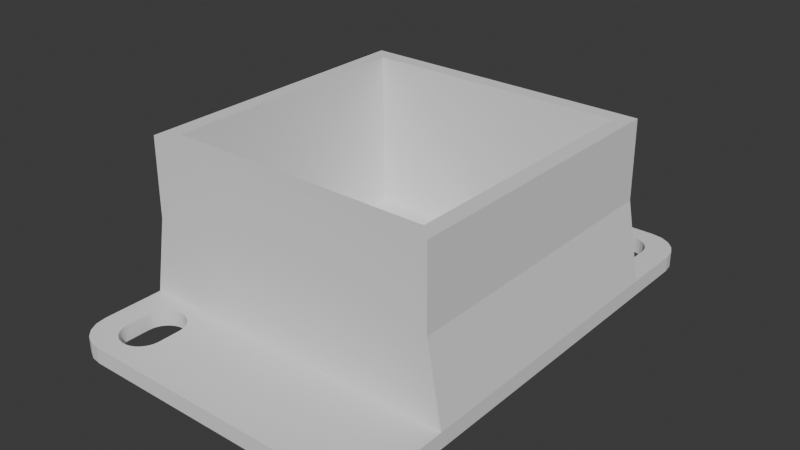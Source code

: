 # Source: soporte-tv-xuxa1.blend  (saved by Blender 4.2.66; exported with 4.5.12 LTS)
import bpy
from mathutils import Matrix  # noqa: F401  (used for matrix-valued properties, if any)

bpy.ops.wm.read_factory_settings(use_empty=True)
scene = bpy.context.scene
scene.name = 'Scene'

# ---- collections
col_collection = bpy.data.collections.new('Collection'); scene.collection.children.link(col_collection)

# ---- world
world_world = bpy.data.worlds.new('World'); scene.world = world_world
world_world.use_nodes = True; world_world.node_tree.nodes.clear()
_N = world_world.node_tree.nodes; _L = world_world.node_tree.links
n0 = _N.new('ShaderNodeOutputWorld'); n0.name = 'World Output'; n0.location = (300, 300)
n1 = _N.new('ShaderNodeBackground'); n1.name = 'Background'; n1.location = (10, 300)
n1.inputs[0].default_value = (0.05088, 0.05088, 0.05088, 1.0)
_L.new(n1.outputs[0], n0.inputs[0])
n0.is_active_output = True
world_world.color = (0.05088, 0.05088, 0.05088)
world_world.use_sun_shadow = False
world_world.sun_shadow_jitter_overblur = 0.0

# ---- meshes
me_plane = bpy.data.meshes.new('Plane')
me_plane.from_pydata([(-3.1, 2.8, 0.0), (0.0, 4.6, 0.0), (-2.662, 4.569, 0.0), (-1.848, 3.93, 0.0), (-1.958, 4.135, 0.0), (-2.018, 4.185, 0.0), (-2.088, 4.222, 0.0), (-1.841, 3.852, 0.0), (-2.241, 3.051, 0.0), (-2.088, 3.081, 0.0), (-1.958, 3.168, 0.0), (-1.848, 3.373, 0.0), (-1.871, 3.298, 0.0), (-2.463, 4.185, 0.0), (-2.523, 4.135, 0.0), (-2.362, 4.231, 0.0), (-2.393, 4.222, 0.0), (-2.61, 4.005, 0.0), (-2.573, 4.074, 0.0), (-2.633, 3.93, 0.0), (-2.64, 3.852, 0.0), (-3.1, 3.966, 0.0), (-2.466, 4.6, 0.0), (-3.069, 4.162, 0.0), (-2.979, 4.339, 0.0), (-2.839, 4.479, 0.0), (-1.841, 3.451, 0.0), (-1.871, 4.005, 0.0), (-2.241, 4.252, 0.0), (-2.163, 4.244, 0.0), (-1.908, 4.074, 0.0), (-2.163, 3.058, 0.0), (-2.319, 3.058, 0.0), (-2.393, 3.081, 0.0), (-2.463, 3.118, 0.0), (-2.018, 3.118, 0.0), (-2.523, 3.168, 0.0), (-1.908, 3.228, 0.0), (-2.633, 3.373, 0.0), (-2.61, 3.298, 0.0), (-2.319, 4.244, 0.0), (-2.573, 3.228, 0.0), (-2.64, 3.451, 0.0), (-2.5, 2.8, 0.0), (-3.1, 2.5, 0.0), (0.0, 2.8, 0.0), (-2.5, 2.5, 0.0), (0.0, 2.5, 0.0), (-3.1, 0.0, 0.0), (-2.5, 0.0, 0.0), (0.0, 0.0, 0.0), (-2.5, 2.5, 3.0), (-2.8, 2.5, 3.0), (0.0, 2.8, 3.0), (-2.5, 2.8, 3.0), (-2.8, 2.8, 3.0), (0.0, 2.5, 3.0), (-2.5, 0.0, 3.0), (-2.8, 0.0, 3.0), (0.0, 4.6, -0.3), (-3.1, 2.8, -0.3), (-2.662, 4.569, -0.3), (-1.848, 3.93, -0.3), (-1.958, 4.135, -0.3), (-2.018, 4.185, -0.3), (-2.088, 4.222, -0.3), (-1.841, 3.852, -0.3), (-2.241, 3.051, -0.3), (-2.088, 3.081, -0.3), (-1.958, 3.168, -0.3), (-1.848, 3.373, -0.3), (-1.871, 3.298, -0.3), (-2.463, 4.185, -0.3), (-2.523, 4.135, -0.3), (-2.362, 4.231, -0.3), (-2.393, 4.222, -0.3), (-2.61, 4.005, -0.3), (-2.573, 4.074, -0.3), (-2.633, 3.93, -0.3), (-2.64, 3.852, -0.3), (-3.1, 3.966, -0.3), (-2.466, 4.6, -0.3), (-3.069, 4.162, -0.3), (-2.979, 4.339, -0.3), (-2.839, 4.479, -0.3), (-1.841, 3.451, -0.3), (-1.871, 4.005, -0.3), (-2.241, 4.252, -0.3), (-2.163, 4.244, -0.3), (-1.908, 4.074, -0.3), (-2.163, 3.058, -0.3), (-2.319, 3.058, -0.3), (-2.393, 3.081, -0.3), (-2.463, 3.118, -0.3), (-2.018, 3.118, -0.3), (-2.523, 3.168, -0.3), (-1.908, 3.228, -0.3), (-2.633, 3.373, -0.3), (-2.61, 3.298, -0.3), (-2.319, 4.244, -0.3), (-2.573, 3.228, -0.3), (-2.64, 3.451, -0.3), (-3.1, 2.5, -0.3), (-3.1, 0.0, -0.3), (-2.5, 2.5, -0.3), (-2.5, 0.0, -0.3), (-2.8, 0.0, -0.3), (-2.8, 2.5, -0.3), (0.0, 2.5, -0.3), (0.0, 0.0, -0.3), (-2.8, 2.8, -0.3), (0.0, 2.8, -0.3), (-2.5, 2.8, -0.3), (3.1, 2.8, 0.0), (2.662, 4.569, 0.0), (1.848, 3.93, 0.0), (1.958, 4.135, 0.0), (2.018, 4.185, 0.0), (2.088, 4.222, 0.0), (1.841, 3.852, 0.0), (2.241, 3.051, 0.0), (2.088, 3.081, 0.0), (1.958, 3.168, 0.0), (1.848, 3.373, 0.0), (1.871, 3.298, 0.0), (2.463, 4.185, 0.0), (2.523, 4.135, 0.0), (2.362, 4.231, 0.0), (2.393, 4.222, 0.0), (2.61, 4.005, 0.0), (2.573, 4.074, 0.0), (2.633, 3.93, 0.0), (2.64, 3.852, 0.0), (3.1, 3.966, 0.0), (2.466, 4.6, 0.0), (3.069, 4.162, 0.0), (2.979, 4.339, 0.0), (2.839, 4.479, 0.0), (1.841, 3.451, 0.0), (1.871, 4.005, 0.0), (2.241, 4.252, 0.0), (2.163, 4.244, 0.0), (1.908, 4.074, 0.0), (2.163, 3.058, 0.0), (2.319, 3.058, 0.0), (2.393, 3.081, 0.0), (2.463, 3.118, 0.0), (2.018, 3.118, 0.0), (2.523, 3.168, 0.0), (1.908, 3.228, 0.0), (2.633, 3.373, 0.0), (2.61, 3.298, 0.0), (2.319, 4.244, 0.0), (2.573, 3.228, 0.0), (2.64, 3.451, 0.0), (2.5, 2.8, 0.0), (3.1, 2.5, 0.0), (2.5, 2.5, 0.0), (3.1, 0.0, 0.0), (2.5, 0.0, 0.0), (2.5, 2.5, 3.0), (2.8, 2.5, 3.0), (2.5, 2.8, 3.0), (2.8, 2.8, 3.0), (2.5, 0.0, 3.0), (2.8, 0.0, 3.0), (3.1, 2.8, -0.3), (2.662, 4.569, -0.3), (1.848, 3.93, -0.3), (1.958, 4.135, -0.3), (2.018, 4.185, -0.3), (2.088, 4.222, -0.3), (1.841, 3.852, -0.3), (2.241, 3.051, -0.3), (2.088, 3.081, -0.3), (1.958, 3.168, -0.3), (1.848, 3.373, -0.3), (1.871, 3.298, -0.3), (2.463, 4.185, -0.3), (2.523, 4.135, -0.3), (2.362, 4.231, -0.3), (2.393, 4.222, -0.3), (2.61, 4.005, -0.3), (2.573, 4.074, -0.3), (2.633, 3.93, -0.3), (2.64, 3.852, -0.3), (3.1, 3.966, -0.3), (2.466, 4.6, -0.3), (3.069, 4.162, -0.3), (2.979, 4.339, -0.3), (2.839, 4.479, -0.3), (1.841, 3.451, -0.3), (1.871, 4.005, -0.3), (2.241, 4.252, -0.3), (2.163, 4.244, -0.3), (1.908, 4.074, -0.3), (2.163, 3.058, -0.3), (2.319, 3.058, -0.3), (2.393, 3.081, -0.3), (2.463, 3.118, -0.3), (2.018, 3.118, -0.3), (2.523, 3.168, -0.3), (1.908, 3.228, -0.3), (2.633, 3.373, -0.3), (2.61, 3.298, -0.3), (2.319, 4.244, -0.3), (2.573, 3.228, -0.3), (2.64, 3.451, -0.3), (3.1, 2.5, -0.3), (3.1, 0.0, -0.3), (2.5, 2.5, -0.3), (2.5, 0.0, -0.3), (2.8, 0.0, -0.3), (2.8, 2.5, -0.3), (2.8, 2.8, -0.3), (2.5, 2.8, -0.3), (-3.1, -2.8, 0.0), (0.0, -4.6, 0.0), (-2.662, -4.569, 0.0), (-1.848, -3.93, 0.0), (-1.958, -4.135, 0.0), (-2.018, -4.185, 0.0), (-2.088, -4.222, 0.0), (-1.841, -3.852, 0.0), (-2.241, -3.051, 0.0), (-2.088, -3.081, 0.0), (-1.958, -3.168, 0.0), (-1.848, -3.373, 0.0), (-1.871, -3.298, 0.0), (-2.463, -4.185, 0.0), (-2.523, -4.135, 0.0), (-2.362, -4.231, 0.0), (-2.393, -4.222, 0.0), (-2.61, -4.005, 0.0), (-2.573, -4.074, 0.0), (-2.633, -3.93, 0.0), (-2.64, -3.852, 0.0), (-3.1, -3.966, 0.0), (-2.466, -4.6, 0.0), (-3.069, -4.162, 0.0), (-2.979, -4.339, 0.0), (-2.839, -4.479, 0.0), (-1.841, -3.451, 0.0), (-1.871, -4.005, 0.0), (-2.241, -4.252, 0.0), (-2.163, -4.244, 0.0), (-1.908, -4.074, 0.0), (-2.163, -3.058, 0.0), (-2.319, -3.058, 0.0), (-2.393, -3.081, 0.0), (-2.463, -3.118, 0.0), (-2.018, -3.118, 0.0), (-2.523, -3.168, 0.0), (-1.908, -3.228, 0.0), (-2.633, -3.373, 0.0), (-2.61, -3.298, 0.0), (-2.319, -4.244, 0.0), (-2.573, -3.228, 0.0), (-2.64, -3.451, 0.0), (-2.5, -2.8, 0.0), (-3.1, -2.5, 0.0), (0.0, -2.8, 0.0), (-2.5, -2.5, 0.0), (0.0, -2.5, 0.0), (-2.5, -2.5, 3.0), (-2.8, -2.5, 3.0), (0.0, -2.8, 3.0), (-2.5, -2.8, 3.0), (-2.8, -2.8, 3.0), (0.0, -2.5, 3.0), (0.0, -4.6, -0.3), (-3.1, -2.8, -0.3), (-2.662, -4.569, -0.3), (-1.848, -3.93, -0.3), (-1.958, -4.135, -0.3), (-2.018, -4.185, -0.3), (-2.088, -4.222, -0.3), (-1.841, -3.852, -0.3), (-2.241, -3.051, -0.3), (-2.088, -3.081, -0.3), (-1.958, -3.168, -0.3), (-1.848, -3.373, -0.3), (-1.871, -3.298, -0.3), (-2.463, -4.185, -0.3), (-2.523, -4.135, -0.3), (-2.362, -4.231, -0.3), (-2.393, -4.222, -0.3), (-2.61, -4.005, -0.3), (-2.573, -4.074, -0.3), (-2.633, -3.93, -0.3), (-2.64, -3.852, -0.3), (-3.1, -3.966, -0.3), (-2.466, -4.6, -0.3), (-3.069, -4.162, -0.3), (-2.979, -4.339, -0.3), (-2.839, -4.479, -0.3), (-1.841, -3.451, -0.3), (-1.871, -4.005, -0.3), (-2.241, -4.252, -0.3), (-2.163, -4.244, -0.3), (-1.908, -4.074, -0.3), (-2.163, -3.058, -0.3), (-2.319, -3.058, -0.3), (-2.393, -3.081, -0.3), (-2.463, -3.118, -0.3), (-2.018, -3.118, -0.3), (-2.523, -3.168, -0.3), (-1.908, -3.228, -0.3), (-2.633, -3.373, -0.3), (-2.61, -3.298, -0.3), (-2.319, -4.244, -0.3), (-2.573, -3.228, -0.3), (-2.64, -3.451, -0.3), (-3.1, -2.5, -0.3), (-2.5, -2.5, -0.3), (-2.8, -2.5, -0.3), (0.0, -2.5, -0.3), (-2.8, -2.8, -0.3), (0.0, -2.8, -0.3), (-2.5, -2.8, -0.3), (3.1, -2.8, 0.0), (2.662, -4.569, 0.0), (1.848, -3.93, 0.0), (1.958, -4.135, 0.0), (2.018, -4.185, 0.0), (2.088, -4.222, 0.0), (1.841, -3.852, 0.0), (2.241, -3.051, 0.0), (2.088, -3.081, 0.0), (1.958, -3.168, 0.0), (1.848, -3.373, 0.0), (1.871, -3.298, 0.0), (2.463, -4.185, 0.0), (2.523, -4.135, 0.0), (2.362, -4.231, 0.0), (2.393, -4.222, 0.0), (2.61, -4.005, 0.0), (2.573, -4.074, 0.0), (2.633, -3.93, 0.0), (2.64, -3.852, 0.0), (3.1, -3.966, 0.0), (2.466, -4.6, 0.0), (3.069, -4.162, 0.0), (2.979, -4.339, 0.0), (2.839, -4.479, 0.0), (1.841, -3.451, 0.0), (1.871, -4.005, 0.0), (2.241, -4.252, 0.0), (2.163, -4.244, 0.0), (1.908, -4.074, 0.0), (2.163, -3.058, 0.0), (2.319, -3.058, 0.0), (2.393, -3.081, 0.0), (2.463, -3.118, 0.0), (2.018, -3.118, 0.0), (2.523, -3.168, 0.0), (1.908, -3.228, 0.0), (2.633, -3.373, 0.0), (2.61, -3.298, 0.0), (2.319, -4.244, 0.0), (2.573, -3.228, 0.0), (2.64, -3.451, 0.0), (2.5, -2.8, 0.0), (3.1, -2.5, 0.0), (2.5, -2.5, 0.0), (2.5, -2.5, 3.0), (2.8, -2.5, 3.0), (2.5, -2.8, 3.0), (2.8, -2.8, 3.0), (3.1, -2.8, -0.3), (2.662, -4.569, -0.3), (1.848, -3.93, -0.3), (1.958, -4.135, -0.3), (2.018, -4.185, -0.3), (2.088, -4.222, -0.3), (1.841, -3.852, -0.3), (2.241, -3.051, -0.3), (2.088, -3.081, -0.3), (1.958, -3.168, -0.3), (1.848, -3.373, -0.3), (1.871, -3.298, -0.3), (2.463, -4.185, -0.3), (2.523, -4.135, -0.3), (2.362, -4.231, -0.3), (2.393, -4.222, -0.3), (2.61, -4.005, -0.3), (2.573, -4.074, -0.3), (2.633, -3.93, -0.3), (2.64, -3.852, -0.3), (3.1, -3.966, -0.3), (2.466, -4.6, -0.3), (3.069, -4.162, -0.3), (2.979, -4.339, -0.3), (2.839, -4.479, -0.3), (1.841, -3.451, -0.3), (1.871, -4.005, -0.3), (2.241, -4.252, -0.3), (2.163, -4.244, -0.3), (1.908, -4.074, -0.3), (2.163, -3.058, -0.3), (2.319, -3.058, -0.3), (2.393, -3.081, -0.3), (2.463, -3.118, -0.3), (2.018, -3.118, -0.3), (2.523, -3.168, -0.3), (1.908, -3.228, -0.3), (2.633, -3.373, -0.3), (2.61, -3.298, -0.3), (2.319, -4.244, -0.3), (2.573, -3.228, -0.3), (2.64, -3.451, -0.3), (3.1, -2.5, -0.3), (2.5, -2.5, -0.3), (2.8, -2.5, -0.3), (2.8, -2.8, -0.3), (2.5, -2.8, -0.3), (2.241, -3.051, -0.3), (2.319, -3.058, -0.3), (2.393, -3.081, -0.3), (1.848, -3.93, -0.6), (1.958, -4.135, -0.6), (2.018, -4.185, -0.6), (2.088, -4.222, -0.6), (1.841, -3.852, -0.6), (2.241, -3.051, -0.6), (2.088, -3.081, -0.6), (1.958, -3.168, -0.6), (1.848, -3.373, -0.6), (1.871, -3.298, -0.6), (2.463, -4.185, -0.6), (2.523, -4.135, -0.6), (2.362, -4.231, -0.6), (2.393, -4.222, -0.6), (2.61, -4.005, -0.6), (2.573, -4.074, -0.6), (2.633, -3.93, -0.6), (2.64, -3.852, -0.6), (1.841, -3.451, -0.6), (1.871, -4.005, -0.6), (2.241, -4.252, -0.6), (2.163, -4.244, -0.6), (1.908, -4.074, -0.6), (2.163, -3.058, -0.6), (2.319, -3.058, -0.6), (2.393, -3.081, -0.6), (2.463, -3.118, -0.6), (2.018, -3.118, -0.6), (2.523, -3.168, -0.6), (1.908, -3.228, -0.6), (2.633, -3.373, -0.6), (2.61, -3.298, -0.6), (2.319, -4.244, -0.6), (2.573, -3.228, -0.6), (2.64, -3.451, -0.6), (-1.848, 3.93, -0.6), (-1.958, 4.135, -0.6), (-2.018, 4.185, -0.6), (-2.088, 4.222, -0.6), (-1.841, 3.852, -0.6), (-2.241, 3.051, -0.6), (-2.088, 3.081, -0.6), (-1.958, 3.168, -0.6), (-1.848, 3.373, -0.6), (-1.871, 3.298, -0.6), (-2.463, 4.185, -0.6), (-2.523, 4.135, -0.6), (-2.362, 4.231, -0.6), (-2.393, 4.222, -0.6), (-2.61, 4.005, -0.6), (-2.573, 4.074, -0.6), (-2.633, 3.93, -0.6), (-2.64, 3.852, -0.6), (-1.841, 3.451, -0.6), (-1.871, 4.005, -0.6), (-2.241, 4.252, -0.6), (-2.163, 4.244, -0.6), (-1.908, 4.074, -0.6), (-2.163, 3.058, -0.6), (-2.319, 3.058, -0.6), (-2.393, 3.081, -0.6), (-2.463, 3.118, -0.6), (-2.018, 3.118, -0.6), (-2.523, 3.168, -0.6), (-1.908, 3.228, -0.6), (-2.633, 3.373, -0.6), (-2.61, 3.298, -0.6), (-2.319, 4.244, -0.6), (-2.573, 3.228, -0.6), (-2.64, 3.451, -0.6), (-2.816, 2.8, 1.5), (-2.386, 2.8, 1.5), (3.394e-09, 2.8, 1.5), (-2.816, 2.5, 1.5), (-2.816, 0.0, 1.5), (2.816, 2.8, 1.5), (2.386, 2.8, 1.5), (2.816, 2.5, 1.5), (2.816, 0.0, 1.5), (-2.816, -2.8, 1.5), (-2.386, -2.8, 1.5), (3.394e-09, -2.8, 1.5), (-2.816, -2.5, 1.5), (2.816, -2.8, 1.5), (2.386, -2.8, 1.5), (2.816, -2.5, 1.5)], [(50, 109)], [(29, 28, 87, 88), (47, 46, 51, 56), (46, 47, 50, 49), (21, 23, 17, 19, 20, 42, 38, 39, 41, 36, 0), (43, 0, 36, 34), (26, 45, 43, 34, 33, 32, 8, 31, 9, 35, 10, 37, 12, 11), (26, 7, 1, 45), (28, 40, 99, 87), (489, 490, 54, 55), (55, 54, 51, 52), (54, 53, 56, 51), (52, 51, 57, 58), (105, 104, 107, 106), (85, 111, 59, 66), (76, 82, 80, 60, 110, 95, 100, 98, 97, 101, 79, 78), (490, 491, 53, 54), (46, 49, 57, 51), (60, 102, 107, 110), (492, 489, 55, 52), (102, 103, 106, 107), (493, 492, 52, 58), (75, 72, 73, 77, 76, 82, 83, 84, 61, 81, 74), (64, 65, 88, 87, 99, 74, 81, 59, 66, 62, 86, 89, 63), (5, 4, 30, 27, 3, 7, 1, 22, 15, 40, 28, 29, 6), (14, 13, 16, 15, 22, 2, 25, 24, 23, 17, 18), (27, 30, 89, 86), (32, 33, 92, 91), (33, 34, 93, 92), (34, 36, 95, 93), (36, 41, 100, 95), (41, 39, 98, 100), (39, 38, 97, 98), (38, 42, 101, 97), (2, 22, 81, 61), (25, 2, 61, 84), (17, 23, 82, 76), (22, 1, 59, 81), (40, 15, 74, 99), (6, 29, 88, 65), (30, 4, 63, 89), (3, 27, 86, 62), (7, 26, 85, 66), (26, 11, 70, 85), (12, 37, 96, 71), (37, 10, 69, 96), (10, 35, 94, 69), (35, 9, 68, 94), (9, 31, 90, 68), (31, 8, 67, 90), (8, 32, 91, 67), (42, 20, 79, 101), (21, 0, 60, 80), (16, 13, 72, 75), (0, 44, 102, 60), (15, 16, 75, 74), (18, 17, 76, 77), (14, 18, 77, 73), (13, 14, 73, 72), (19, 17, 76, 78), (5, 6, 65, 64), (4, 5, 64, 63), (44, 48, 103, 102), (7, 3, 62, 66), (11, 12, 71, 70), (20, 19, 78, 79), (24, 25, 84, 83), (1, 7, 66, 59), (23, 24, 83, 82), (23, 21, 80, 82), (112, 110, 107, 104), (93, 95, 110, 112), (70, 71, 96, 69, 94, 68, 90, 67, 91, 92, 93, 112, 111, 85), (112, 104, 108, 111), (104, 105, 109, 108), (141, 194, 193, 140), (47, 56, 160, 157), (157, 159, 50, 47), (133, 113, 148, 153, 151, 150, 154, 132, 131, 129, 135), (155, 146, 148, 113), (138, 123, 124, 149, 122, 147, 121, 143, 120, 144, 145, 146, 155, 45), (138, 45, 1, 119), (140, 193, 205, 152), (494, 163, 162, 495), (163, 161, 160, 162), (162, 160, 56, 53), (161, 165, 164, 160), (211, 212, 213, 210), (191, 172, 59, 111), (182, 184, 185, 207, 203, 204, 206, 201, 214, 166, 186, 188), (495, 162, 53, 491), (157, 160, 164, 159), (166, 214, 213, 208), (496, 161, 163, 494), (208, 213, 212, 209), (497, 165, 161, 496), (181, 180, 187, 167, 190, 189, 188, 182, 183, 179, 178), (170, 169, 195, 192, 168, 172, 59, 187, 180, 205, 193, 194, 171), (117, 118, 141, 140, 152, 127, 134, 1, 119, 115, 139, 142, 116), (126, 130, 129, 135, 136, 137, 114, 134, 127, 128, 125), (139, 192, 195, 142), (144, 197, 198, 145), (145, 198, 199, 146), (146, 199, 201, 148), (148, 201, 206, 153), (153, 206, 204, 151), (151, 204, 203, 150), (150, 203, 207, 154), (114, 167, 187, 134), (137, 190, 167, 114), (129, 182, 188, 135), (134, 187, 59, 1), (152, 205, 180, 127), (118, 171, 194, 141), (142, 195, 169, 116), (115, 168, 192, 139), (119, 172, 191, 138), (138, 191, 176, 123), (124, 177, 202, 149), (149, 202, 175, 122), (122, 175, 200, 147), (147, 200, 174, 121), (121, 174, 196, 143), (143, 196, 173, 120), (120, 173, 197, 144), (154, 207, 185, 132), (133, 186, 166, 113), (128, 181, 178, 125), (113, 166, 208, 156), (127, 180, 181, 128), (130, 183, 182, 129), (126, 179, 183, 130), (125, 178, 179, 126), (131, 184, 182, 129), (117, 170, 171, 118), (116, 169, 170, 117), (156, 208, 209, 158), (119, 172, 168, 115), (123, 176, 177, 124), (132, 185, 184, 131), (136, 189, 190, 137), (1, 59, 172, 119), (135, 188, 189, 136), (135, 188, 186, 133), (215, 210, 213, 214), (199, 215, 214, 201), (176, 191, 111, 215, 199, 198, 197, 173, 196, 174, 200, 175, 202, 177), (215, 111, 108, 210), (210, 108, 109, 211), (245, 299, 298, 244), (263, 269, 264, 262), (262, 49, 50, 263), (237, 216, 252, 257, 255, 254, 258, 236, 235, 233, 239), (259, 250, 252, 216), (242, 227, 228, 253, 226, 251, 225, 247, 224, 248, 249, 250, 259, 261), (242, 261, 217, 223), (244, 298, 310, 256), (498, 268, 267, 499), (268, 265, 264, 267), (267, 264, 269, 266), (265, 58, 57, 264), (105, 106, 315, 314), (296, 277, 270, 318), (287, 289, 290, 312, 308, 309, 311, 306, 317, 271, 291, 293), (499, 267, 266, 500), (262, 264, 57, 49), (271, 317, 315, 313), (501, 265, 268, 498), (313, 315, 106, 103), (493, 58, 265, 501), (286, 285, 292, 272, 295, 294, 293, 287, 288, 284, 283), (275, 274, 300, 297, 273, 277, 270, 292, 285, 310, 298, 299, 276), (221, 222, 245, 244, 256, 231, 238, 217, 223, 219, 243, 246, 220), (230, 234, 233, 239, 240, 241, 218, 238, 231, 232, 229), (243, 297, 300, 246), (248, 302, 303, 249), (249, 303, 304, 250), (250, 304, 306, 252), (252, 306, 311, 257), (257, 311, 309, 255), (255, 309, 308, 254), (254, 308, 312, 258), (218, 272, 292, 238), (241, 295, 272, 218), (233, 287, 293, 239), (238, 292, 270, 217), (256, 310, 285, 231), (222, 276, 299, 245), (246, 300, 274, 220), (219, 273, 297, 243), (223, 277, 296, 242), (242, 296, 281, 227), (228, 282, 307, 253), (253, 307, 280, 226), (226, 280, 305, 251), (251, 305, 279, 225), (225, 279, 301, 247), (247, 301, 278, 224), (224, 278, 302, 248), (258, 312, 290, 236), (237, 291, 271, 216), (232, 286, 283, 229), (216, 271, 313, 260), (231, 285, 286, 232), (234, 288, 287, 233), (230, 284, 288, 234), (229, 283, 284, 230), (235, 289, 287, 233), (221, 275, 276, 222), (220, 274, 275, 221), (260, 313, 103, 48), (223, 277, 273, 219), (227, 281, 282, 228), (236, 290, 289, 235), (240, 294, 295, 241), (217, 270, 277, 223), (239, 293, 294, 240), (239, 293, 291, 237), (319, 314, 315, 317), (304, 319, 317, 306), (281, 296, 318, 319, 304, 303, 302, 278, 301, 279, 305, 280, 307, 282), (319, 318, 316, 314), (314, 316, 109, 105), (263, 364, 365, 269), (364, 263, 50, 159), (340, 342, 336, 338, 339, 361, 357, 358, 360, 355, 320), (362, 320, 355, 353), (345, 261, 362, 353, 352, 351, 327, 350, 328, 354, 329, 356, 331, 330), (345, 326, 217, 261), (502, 503, 367, 368), (368, 367, 365, 366), (367, 266, 269, 365), (366, 365, 164, 165), (211, 412, 413, 212), (394, 318, 270, 375), (385, 391, 389, 369, 414, 404, 409, 407, 406, 410, 388, 387), (503, 500, 266, 367), (364, 159, 164, 365), (369, 411, 413, 414), (504, 502, 368, 366), (411, 209, 212, 413), (497, 504, 366, 165), (384, 381, 382, 386, 385, 391, 392, 393, 370, 390, 383), (373, 374, 397, 396, 408, 383, 390, 270, 375, 371, 395, 398, 372), (324, 323, 349, 346, 322, 326, 217, 341, 334, 359, 347, 348, 325), (333, 332, 335, 334, 341, 321, 344, 343, 342, 336, 337), (321, 341, 390, 370), (344, 321, 370, 393), (336, 342, 391, 385), (341, 217, 270, 390), (340, 320, 369, 389), (320, 363, 411, 369), (363, 158, 209, 411), (343, 344, 393, 392), (217, 326, 375, 270), (342, 343, 392, 391), (342, 340, 389, 391), (415, 414, 413, 412), (402, 404, 414, 415), (379, 380, 405, 378, 403, 377, 399, 376, 400, 401, 402, 415, 318, 394), (415, 412, 316, 318), (412, 211, 109, 316), (338, 336, 337, 333, 332, 335, 334, 359, 347, 348, 325, 324, 323, 349, 346, 322, 326, 345, 330, 331, 356, 329, 354, 328, 350, 327, 351, 352, 353, 355, 360, 358, 357, 361, 339), (382, 381, 429, 430), (372, 398, 441, 420), (402, 401, 444, 445), (352, 351, 417, 418), (385, 387, 435, 433), (395, 371, 419, 438), (404, 402, 445, 447), (374, 373, 421, 422), (394, 375, 423, 437), (409, 404, 447, 452), (373, 372, 420, 421), (379, 394, 437, 427), (407, 409, 452, 450), (371, 375, 423, 419), (405, 380, 428, 448), (406, 407, 450, 449), (380, 379, 427, 428), (378, 405, 448, 426), (410, 406, 449, 453), (387, 388, 436, 435), (403, 378, 426, 446), (377, 403, 446, 425), (399, 377, 425, 442), (376, 399, 442, 424), (381, 384, 432, 429), (408, 396, 439, 451), (400, 376, 424, 443), (384, 383, 431, 432), (396, 397, 440, 439), (388, 410, 453, 436), (351, 327, 416, 417), (385, 386, 434, 433), (383, 408, 451, 431), (398, 395, 438, 441), (386, 382, 430, 434), (397, 374, 422, 440), (401, 400, 443, 444), (417, 416, 418), (432, 431, 451, 439, 440, 422, 421, 420, 441, 438, 419, 423, 437, 427, 428, 448, 426, 446, 425, 442, 424, 443, 444, 445, 447, 452, 450, 449, 453, 436, 435, 433, 434, 430, 429), (13, 14, 18, 17, 19, 20, 42, 38, 39, 41, 36, 34, 33, 32, 8, 31, 9, 35, 10, 37, 12, 11, 26, 7, 3, 27, 30, 4, 5, 6, 29, 28, 40, 15, 16), (67, 90, 477, 459), (75, 72, 464, 467), (99, 87, 474, 486), (91, 67, 459, 478), (74, 75, 467, 466), (87, 88, 475, 474), (101, 79, 471, 488), (77, 76, 468, 469), (99, 74, 466, 486), (86, 89, 476, 473), (73, 77, 469, 465), (65, 88, 475, 457), (92, 91, 478, 479), (72, 73, 465, 464), (89, 63, 455, 476), (93, 92, 479, 480), (78, 76, 468, 470), (62, 86, 473, 454), (95, 93, 480, 482), (64, 65, 457, 456), (66, 85, 472, 458), (95, 100, 487, 482), (63, 64, 456, 455), (70, 85, 472, 462), (100, 98, 485, 487), (66, 62, 454, 458), (96, 71, 463, 483), (98, 97, 484, 485), (71, 70, 462, 463), (69, 96, 483, 461), (97, 101, 488, 484), (79, 78, 470, 471), (94, 69, 461, 481), (68, 94, 481, 460), (90, 68, 460, 477), (467, 464, 465, 469, 468, 470, 471, 488, 484, 485, 487, 482, 480, 479, 478, 459, 477, 460, 481, 461, 483, 463, 462, 472, 458, 454, 473, 476, 455, 456, 457, 475, 474, 486, 466), (158, 363, 504, 497), (363, 320, 502, 504), (362, 261, 500, 503), (320, 362, 503, 502), (48, 493, 501, 260), (260, 501, 498, 216), (259, 499, 500, 261), (216, 498, 499, 259), (158, 497, 496, 156), (156, 496, 494, 113), (155, 495, 491, 45), (113, 494, 495, 155), (48, 44, 492, 493), (44, 0, 489, 492), (43, 45, 491, 490), (0, 43, 490, 489)])
_uv = me_plane.uv_layers.new(name='UVMap')
_uv.uv.foreach_set('vector', [0.0, 0.0, 0.0, 0.0, 0.0, 0.0, 0.0, 0.0, 0.875, 0.5, 0.75, 0.5, 0.75, 0.5, 0.875, 0.5, 0.75, 0.5, 0.875, 0.5, 0.875, 0.5, 0.75, 0.5, 0.0, 0.0, 0.0, 0.0, 0.0, 0.0, 0.0, 0.0, 0.0, 0.0, 0.0, 0.0, 0.0, 0.0, 0.0, 0.0, 0.0, 0.0, 0.0, 0.0, 0.0, 0.0, 0.0, 0.0, 0.0, 0.0, 0.0, 0.0, 0.0, 0.0, 0.0, 0.0, 0.0, 0.0, 0.0, 0.0, 0.0, 0.0, 0.0, 0.0, 0.0, 0.0, 0.0, 0.0, 0.0, 0.0, 0.0, 0.0, 0.0, 0.0, 0.0, 0.0, 0.0, 0.0, 0.0, 0.0, 0.0, 0.0, 0.0, 0.0, 0.9187, 0.7969, 1.0, 0.5, 0.0, 0.0, 0.0, 0.0, 0.0, 0.0, 0.0, 0.0, 0.0, 0.0, 0.0, 0.0, 0.0, 0.0, 0.0, 0.0, 0.0, 0.0, 0.5, 0.5, 0.75, 0.5, 0.75, 0.5, 0.5, 0.5, 0.75, 0.5, 0.875, 0.5, 0.875, 0.5, 0.75, 0.5, 0.5, 0.5, 0.75, 0.5, 0.75, 0.5, 0.5, 0.5, 0.0, 0.0, 0.0, 0.0, 0.0, 0.0, 0.0, 0.0, 0.0, 0.0, 0.0, 0.0, 0.0, 0.0, 0.0, 0.0, 0.0, 0.0, 0.0, 0.0, 0.0, 0.0, 0.0, 0.0, 0.0, 0.0, 0.0, 0.0, 0.0, 0.0, 0.0, 0.0, 0.0, 0.0, 0.0, 0.0, 0.0, 0.0, 0.0, 0.0, 0.0, 0.0, 0.0, 0.0, 0.0, 0.0, 0.0, 0.0, 0.75, 0.5, 0.75, 0.5, 0.75, 0.5, 0.75, 0.5, 0.0, 0.0, 0.7156, 1.0, 0.0, 0.0, 0.0, 0.0, 0.5, 0.5, 0.5, 0.5, 0.5, 0.5, 0.5, 0.5, 0.7156, 1.0, 0.7156, 1.0, 0.0, 0.0, 0.0, 0.0, 0.5, 0.5, 0.5, 0.5, 0.5, 0.5, 0.5, 0.5, 0.9589, 0.886, 0.9548, 0.8972, 0.9494, 0.907, 0.9429, 0.915, 0.9353, 0.9209, 0.9524, 0.995, 0.9716, 0.9805, 0.9868, 0.9579, 0.9966, 0.9294, 1.0, 0.8978, 0.9599, 0.881, 0.0, 0.0, 0.0, 0.0, 0.0, 0.0, 0.0, 0.0, 0.0, 0.0, 0.0, 0.0, 0.0, 0.0, 0.0, 0.0, 0.0, 0.0, 0.0, 0.0, 0.0, 0.0, 0.0, 0.0, 0.0, 0.0, 0.0, 0.0, 0.0, 0.0, 0.0, 0.0, 0.0, 0.0, 0.0, 0.0, 0.0, 0.0, 0.0, 0.0, 0.0, 0.0, 0.0, 0.0, 0.0, 0.0, 0.0, 0.0, 0.0, 0.0, 0.0, 0.0, 0.0, 0.0, 0.0, 0.0, 0.0, 0.0, 0.0, 0.0, 0.0, 0.0, 0.0, 0.0, 0.0, 0.0, 0.0, 0.0, 0.0, 0.0, 0.0, 0.0, 0.0, 0.0, 0.0, 0.0, 0.0, 0.0, 0.0, 0.0, 0.0, 0.0, 0.0, 0.0, 0.0, 0.0, 0.0, 0.0, 0.0, 0.0, 0.0, 0.0, 0.0, 0.0, 0.0, 0.0, 0.0, 0.0, 0.0, 0.0, 0.0, 0.0, 0.0, 0.0, 0.0, 0.0, 0.0, 0.0, 0.0, 0.0, 0.0, 0.0, 0.0, 0.0, 0.0, 0.0, 0.0, 0.0, 0.0, 0.0, 0.0, 0.0, 0.0, 0.0, 0.0, 0.0, 0.0, 0.0, 0.0, 0.0, 0.0, 0.0, 0.0, 0.0, 0.0, 0.0, 0.0, 0.0, 0.0, 0.0, 0.0, 0.0, 0.0, 0.0, 0.0, 0.0, 0.0, 0.0, 0.0, 0.0, 0.0, 0.0, 0.0, 0.0, 0.0, 0.0, 0.0, 0.0, 0.0, 0.0, 0.0, 0.0, 0.0, 0.0, 0.0, 0.0, 0.0, 0.0, 0.0, 0.0, 0.0, 0.0, 0.0, 0.0, 0.0, 0.0, 0.0, 0.0, 0.0, 0.0, 0.0, 0.0, 0.0, 0.0, 0.0, 0.0, 0.0, 0.0, 0.0, 0.0, 0.0, 0.0, 0.0, 0.0, 0.0, 0.0, 0.0, 0.0, 0.0, 0.0, 0.0, 0.0, 0.9187, 0.7969, 0.0, 0.0, 0.0, 0.0, 0.9187, 0.7969, 0.0, 0.0, 0.0, 0.0, 0.0, 0.0, 0.0, 0.0, 0.0, 0.0, 0.0, 0.0, 0.0, 0.0, 0.0, 0.0, 0.0, 0.0, 0.0, 0.0, 0.0, 0.0, 0.0, 0.0, 0.0, 0.0, 0.0, 0.0, 0.0, 0.0, 0.0, 0.0, 0.0, 0.0, 0.0, 0.0, 0.0, 0.0, 0.0, 0.0, 0.0, 0.0, 0.0, 0.0, 0.0, 0.0, 0.0, 0.0, 0.0, 0.0, 0.0, 0.0, 0.0, 0.0, 0.0, 0.0, 0.0, 0.0, 0.0, 0.0, 0.0, 0.0, 0.0, 0.0, 0.0, 0.0, 0.0, 0.0, 0.0, 0.0, 0.0, 0.0, 0.0, 0.0, 0.0, 0.0, 0.0, 0.0, 0.0, 0.0, 0.0, 0.0, 0.0, 0.0, 0.0, 0.0, 0.0, 0.0, 0.7156, 1.0, 0.7156, 1.0, 0.7156, 1.0, 0.7156, 1.0, 0.0, 0.0, 0.0, 0.0, 0.0, 0.0, 0.0, 0.0, 0.0, 0.0, 0.0, 0.0, 0.0, 0.0, 0.0, 0.0, 0.0, 0.0, 0.0, 0.0, 0.0, 0.0, 0.0, 0.0, 0.0, 0.0, 0.0, 0.0, 0.0, 0.0, 0.0, 0.0, 0.0, 0.0, 0.0, 0.0, 0.0, 0.0, 0.0, 0.0, 0.0, 0.0, 0.0, 0.0, 0.0, 0.0, 0.0, 0.0, 0.0, 0.0, 0.0, 0.0, 0.0, 0.0, 0.0, 0.0, 0.7156, 1.0, 0.7156, 1.0, 0.7156, 1.0, 0.7156, 1.0, 0.0, 0.0, 0.0, 0.0, 0.0, 0.0, 0.0, 0.0, 0.0, 0.0, 0.0, 0.0, 0.0, 0.0, 0.0, 0.0, 0.0, 0.0, 0.0, 0.0, 0.0, 0.0, 0.0, 0.0, 0.0, 0.0, 0.0, 0.0, 0.0, 0.0, 0.0, 0.0, 1.0, 0.5, 0.9187, 0.7969, 0.9187, 0.7969, 1.0, 0.5, 0.0, 0.0, 0.0, 0.0, 0.0, 0.0, 0.0, 0.0, 0.0, 0.0, 0.0, 0.0, 0.0, 0.0, 0.0, 0.0, 0.0, 0.0, 0.0, 0.0, 0.0, 0.0, 0.0, 0.0, 0.0, 0.0, 0.0, 0.0, 0.0, 0.0, 0.0, 0.0, 0.0, 0.0, 0.0, 0.0, 0.0, 0.0, 0.0, 0.0, 0.0, 0.0, 0.0, 0.0, 0.0, 0.0, 0.0, 0.0, 0.0, 0.0, 0.0, 0.0, 0.0, 0.0, 0.0, 0.0, 0.0, 0.0, 0.0, 0.0, 0.0, 0.0, 0.0, 0.0, 0.0, 0.0, 0.0, 0.0, 0.0, 0.0, 0.0, 0.0, 0.0, 0.0, 0.0, 0.0, 0.0, 0.0, 0.0, 0.0, 0.0, 0.0, 0.0, 0.0, 0.875, 0.5, 0.875, 0.5, 0.75, 0.5, 0.75, 0.5, 0.75, 0.5, 0.75, 0.5, 0.875, 0.5, 0.875, 0.5, 0.0, 0.0, 0.0, 0.0, 0.0, 0.0, 0.0, 0.0, 0.0, 0.0, 0.0, 0.0, 0.0, 0.0, 0.0, 0.0, 0.0, 0.0, 0.0, 0.0, 0.0, 0.0, 0.0, 0.0, 0.0, 0.0, 0.0, 0.0, 0.0, 0.0, 0.0, 0.0, 0.0, 0.0, 0.0, 0.0, 0.0, 0.0, 0.0, 0.0, 0.0, 0.0, 0.0, 0.0, 0.0, 0.0, 0.0, 0.0, 0.0, 0.0, 0.0, 0.0, 0.0, 0.0, 0.0, 0.0, 0.0, 0.0, 0.0, 0.0, 0.0, 0.0, 1.0, 0.5, 0.9187, 0.7969, 0.0, 0.0, 0.0, 0.0, 0.0, 0.0, 0.0, 0.0, 0.0, 0.0, 0.0, 0.0, 0.0, 0.0, 0.0, 0.0, 0.5, 0.5, 0.5, 0.5, 0.75, 0.5, 0.75, 0.5, 0.75, 0.5, 0.75, 0.5, 0.875, 0.5, 0.875, 0.5, 0.5, 0.5, 0.5, 0.5, 0.75, 0.5, 0.75, 0.5, 0.0, 0.0, 0.0, 0.0, 0.0, 0.0, 0.0, 0.0, 0.0, 0.0, 0.0, 0.0, 0.0, 0.0, 0.0, 0.0, 0.0, 0.0, 0.0, 0.0, 0.0, 0.0, 0.0, 0.0, 0.0, 0.0, 0.0, 0.0, 0.0, 0.0, 0.0, 0.0, 0.0, 0.0, 0.0, 0.0, 0.0, 0.0, 0.0, 0.0, 0.0, 0.0, 0.0, 0.0, 0.0, 0.0, 0.0, 0.0, 0.75, 0.5, 0.75, 0.5, 0.75, 0.5, 0.75, 0.5, 0.0, 0.0, 0.0, 0.0, 0.0, 0.0, 0.7156, 1.0, 0.5, 0.5, 0.5, 0.5, 0.5, 0.5, 0.5, 0.5, 0.7156, 1.0, 0.0, 0.0, 0.0, 0.0, 0.7156, 1.0, 0.5, 0.5, 0.5, 0.5, 0.5, 0.5, 0.5, 0.5, 0.9589, 0.886, 0.9599, 0.881, 1.0, 0.8978, 0.9966, 0.9294, 0.9868, 0.9579, 0.9716, 0.9805, 0.9524, 0.995, 0.9353, 0.9209, 0.9429, 0.915, 0.9494, 0.907, 0.9548, 0.8972, 0.0, 0.0, 0.0, 0.0, 0.0, 0.0, 0.0, 0.0, 0.0, 0.0, 0.0, 0.0, 0.0, 0.0, 0.0, 0.0, 0.0, 0.0, 0.0, 0.0, 0.0, 0.0, 0.0, 0.0, 0.0, 0.0, 0.0, 0.0, 0.0, 0.0, 0.0, 0.0, 0.0, 0.0, 0.0, 0.0, 0.0, 0.0, 0.0, 0.0, 0.0, 0.0, 0.0, 0.0, 0.0, 0.0, 0.0, 0.0, 0.0, 0.0, 0.0, 0.0, 0.0, 0.0, 0.0, 0.0, 0.0, 0.0, 0.0, 0.0, 0.0, 0.0, 0.0, 0.0, 0.0, 0.0, 0.0, 0.0, 0.0, 0.0, 0.0, 0.0, 0.0, 0.0, 0.0, 0.0, 0.0, 0.0, 0.0, 0.0, 0.0, 0.0, 0.0, 0.0, 0.0, 0.0, 0.0, 0.0, 0.0, 0.0, 0.0, 0.0, 0.0, 0.0, 0.0, 0.0, 0.0, 0.0, 0.0, 0.0, 0.0, 0.0, 0.0, 0.0, 0.0, 0.0, 0.0, 0.0, 0.0, 0.0, 0.0, 0.0, 0.0, 0.0, 0.0, 0.0, 0.0, 0.0, 0.0, 0.0, 0.0, 0.0, 0.0, 0.0, 0.0, 0.0, 0.0, 0.0, 0.0, 0.0, 0.0, 0.0, 0.0, 0.0, 0.0, 0.0, 0.0, 0.0, 0.0, 0.0, 0.0, 0.0, 0.0, 0.0, 0.0, 0.0, 0.0, 0.0, 0.0, 0.0, 0.0, 0.0, 0.0, 0.0, 0.0, 0.0, 0.0, 0.0, 0.0, 0.0, 0.0, 0.0, 0.0, 0.0, 0.0, 0.0, 0.0, 0.0, 0.0, 0.0, 0.0, 0.0, 0.0, 0.0, 0.0, 0.0, 0.0, 0.0, 0.0, 0.0, 0.0, 0.0, 0.0, 0.0, 0.0, 0.0, 0.0, 0.0, 0.0, 0.0, 0.0, 0.0, 0.0, 0.0, 0.0, 0.0, 0.0, 0.0, 0.0, 0.0, 0.0, 0.0, 0.9187, 0.7969, 0.9187, 0.7969, 0.0, 0.0, 0.0, 0.0, 0.0, 0.0, 0.0, 0.0, 0.0, 0.0, 0.0, 0.0, 0.0, 0.0, 0.0, 0.0, 0.0, 0.0, 0.0, 0.0, 0.0, 0.0, 0.0, 0.0, 0.0, 0.0, 0.0, 0.0, 0.0, 0.0, 0.0, 0.0, 0.0, 0.0, 0.0, 0.0, 0.0, 0.0, 0.0, 0.0, 0.0, 0.0, 0.0, 0.0, 0.0, 0.0, 0.0, 0.0, 0.0, 0.0, 0.0, 0.0, 0.0, 0.0, 0.0, 0.0, 0.0, 0.0, 0.0, 0.0, 0.0, 0.0, 0.0, 0.0, 0.0, 0.0, 0.0, 0.0, 0.0, 0.0, 0.0, 0.0, 0.0, 0.0, 0.0, 0.0, 0.0, 0.0, 0.0, 0.0, 0.0, 0.0, 0.0, 0.0, 0.0, 0.0, 0.0, 0.0, 0.0, 0.0, 0.0, 0.0, 0.7156, 1.0, 0.7156, 1.0, 0.7156, 1.0, 0.7156, 1.0, 0.0, 0.0, 0.0, 0.0, 0.0, 0.0, 0.0, 0.0, 0.0, 0.0, 0.0, 0.0, 0.0, 0.0, 0.0, 0.0, 0.0, 0.0, 0.0, 0.0, 0.0, 0.0, 0.0, 0.0, 0.0, 0.0, 0.0, 0.0, 0.0, 0.0, 0.0, 0.0, 0.0, 0.0, 0.0, 0.0, 0.0, 0.0, 0.0, 0.0, 0.0, 0.0, 0.0, 0.0, 0.0, 0.0, 0.0, 0.0, 0.0, 0.0, 0.0, 0.0, 0.0, 0.0, 0.0, 0.0, 0.7156, 1.0, 0.7156, 1.0, 0.7156, 1.0, 0.7156, 1.0, 0.0, 0.0, 0.0, 0.0, 0.0, 0.0, 0.0, 0.0, 0.0, 0.0, 0.0, 0.0, 0.0, 0.0, 0.0, 0.0, 0.0, 0.0, 0.0, 0.0, 0.0, 0.0, 0.0, 0.0, 0.0, 0.0, 0.0, 0.0, 0.0, 0.0, 0.0, 0.0, 1.0, 0.5, 1.0, 0.5, 0.9187, 0.7969, 0.9187, 0.7969, 0.0, 0.0, 0.0, 0.0, 0.0, 0.0, 0.0, 0.0, 0.0, 0.0, 0.0, 0.0, 0.0, 0.0, 0.0, 0.0, 0.0, 0.0, 0.0, 0.0, 0.0, 0.0, 0.0, 0.0, 0.0, 0.0, 0.0, 0.0, 0.0, 0.0, 0.0, 0.0, 0.0, 0.0, 0.0, 0.0, 0.0, 0.0, 0.0, 0.0, 0.0, 0.0, 0.0, 0.0, 0.0, 0.0, 0.0, 0.0, 0.0, 0.0, 0.0, 0.0, 0.0, 0.0, 0.0, 0.0, 0.0, 0.0, 0.0, 0.0, 0.0, 0.0, 0.0, 0.0, 0.0, 0.0, 0.0, 0.0, 0.0, 0.0, 0.0, 0.0, 0.0, 0.0, 0.0, 0.0, 0.0, 0.0, 0.0, 0.0, 0.0, 0.0, 0.0, 0.0, 0.875, 0.5, 0.875, 0.5, 0.75, 0.5, 0.75, 0.5, 0.75, 0.5, 0.75, 0.5, 0.875, 0.5, 0.875, 0.5, 0.0, 0.0, 0.0, 0.0, 0.0, 0.0, 0.0, 0.0, 0.0, 0.0, 0.0, 0.0, 0.0, 0.0, 0.0, 0.0, 0.0, 0.0, 0.0, 0.0, 0.0, 0.0, 0.0, 0.0, 0.0, 0.0, 0.0, 0.0, 0.0, 0.0, 0.0, 0.0, 0.0, 0.0, 0.0, 0.0, 0.0, 0.0, 0.0, 0.0, 0.0, 0.0, 0.0, 0.0, 0.0, 0.0, 0.0, 0.0, 0.0, 0.0, 0.0, 0.0, 0.0, 0.0, 0.0, 0.0, 0.0, 0.0, 0.0, 0.0, 0.0, 0.0, 1.0, 0.5, 0.9187, 0.7969, 0.0, 0.0, 0.0, 0.0, 0.0, 0.0, 0.0, 0.0, 0.0, 0.0, 0.0, 0.0, 0.0, 0.0, 0.0, 0.0, 0.5, 0.5, 0.5, 0.5, 0.75, 0.5, 0.75, 0.5, 0.75, 0.5, 0.75, 0.5, 0.875, 0.5, 0.875, 0.5, 0.5, 0.5, 0.5, 0.5, 0.75, 0.5, 0.75, 0.5, 0.0, 0.0, 0.0, 0.0, 0.0, 0.0, 0.0, 0.0, 0.0, 0.0, 0.0, 0.0, 0.0, 0.0, 0.0, 0.0, 0.0, 0.0, 0.0, 0.0, 0.0, 0.0, 0.0, 0.0, 0.0, 0.0, 0.0, 0.0, 0.0, 0.0, 0.0, 0.0, 0.0, 0.0, 0.0, 0.0, 0.0, 0.0, 0.0, 0.0, 0.0, 0.0, 0.0, 0.0, 0.0, 0.0, 0.0, 0.0, 0.75, 0.5, 0.75, 0.5, 0.75, 0.5, 0.75, 0.5, 0.0, 0.0, 0.0, 0.0, 0.0, 0.0, 0.7156, 1.0, 0.5, 0.5, 0.5, 0.5, 0.5, 0.5, 0.5, 0.5, 0.7156, 1.0, 0.0, 0.0, 0.0, 0.0, 0.7156, 1.0, 0.5, 0.5, 0.5, 0.5, 0.5, 0.5, 0.5, 0.5, 0.9589, 0.886, 0.9599, 0.881, 1.0, 0.8978, 0.9966, 0.9294, 0.9868, 0.9579, 0.9716, 0.9805, 0.9524, 0.995, 0.9353, 0.9209, 0.9429, 0.915, 0.9494, 0.907, 0.9548, 0.8972, 0.0, 0.0, 0.0, 0.0, 0.0, 0.0, 0.0, 0.0, 0.0, 0.0, 0.0, 0.0, 0.0, 0.0, 0.0, 0.0, 0.0, 0.0, 0.0, 0.0, 0.0, 0.0, 0.0, 0.0, 0.0, 0.0, 0.0, 0.0, 0.0, 0.0, 0.0, 0.0, 0.0, 0.0, 0.0, 0.0, 0.0, 0.0, 0.0, 0.0, 0.0, 0.0, 0.0, 0.0, 0.0, 0.0, 0.0, 0.0, 0.0, 0.0, 0.0, 0.0, 0.0, 0.0, 0.0, 0.0, 0.0, 0.0, 0.0, 0.0, 0.0, 0.0, 0.0, 0.0, 0.0, 0.0, 0.0, 0.0, 0.0, 0.0, 0.0, 0.0, 0.0, 0.0, 0.0, 0.0, 0.0, 0.0, 0.0, 0.0, 0.0, 0.0, 0.0, 0.0, 0.0, 0.0, 0.0, 0.0, 0.0, 0.0, 0.0, 0.0, 0.0, 0.0, 0.0, 0.0, 0.0, 0.0, 0.0, 0.0, 0.0, 0.0, 0.0, 0.0, 0.0, 0.0, 0.0, 0.0, 0.0, 0.0, 0.0, 0.0, 0.0, 0.0, 0.0, 0.0, 0.0, 0.0, 0.0, 0.0, 0.0, 0.0, 0.0, 0.0, 0.0, 0.0, 0.0, 0.0, 0.0, 0.0, 0.0, 0.0, 0.0, 0.0, 0.0, 0.0, 0.0, 0.0, 0.0, 0.0, 0.0, 0.0, 0.0, 0.0, 0.0, 0.0, 0.0, 0.0, 0.0, 0.0, 0.0, 0.0, 0.0, 0.0, 0.0, 0.0, 0.0, 0.0, 0.0, 0.0, 0.0, 0.0, 0.0, 0.0, 0.0, 0.0, 0.0, 0.0, 0.0, 0.0, 0.0, 0.0, 0.0, 0.0, 0.0, 0.0, 0.0, 0.0, 0.0, 0.0, 0.0, 0.0, 0.0, 0.0, 0.0, 0.0, 0.0, 0.0, 0.0, 0.0, 0.0, 0.0, 0.0, 0.0, 0.0, 0.0, 0.0, 0.0, 0.0, 0.0, 0.0, 0.0, 0.9187, 0.7969, 0.9187, 0.7969, 0.0, 0.0, 0.0, 0.0, 0.0, 0.0, 0.0, 0.0, 0.0, 0.0, 0.0, 0.0, 0.0, 0.0, 0.0, 0.0, 0.0, 0.0, 0.0, 0.0, 0.0, 0.0, 0.0, 0.0, 0.0, 0.0, 0.0, 0.0, 0.0, 0.0, 0.0, 0.0, 0.0, 0.0, 0.0, 0.0, 0.0, 0.0, 0.0, 0.0, 0.0, 0.0, 0.0, 0.0, 0.0, 0.0, 0.0, 0.0, 0.0, 0.0, 0.0, 0.0, 0.0, 0.0, 0.0, 0.0, 0.0, 0.0, 0.0, 0.0, 0.0, 0.0, 0.0, 0.0, 0.0, 0.0, 0.0, 0.0, 0.0, 0.0, 0.0, 0.0, 0.0, 0.0, 0.0, 0.0, 0.0, 0.0, 0.0, 0.0, 0.0, 0.0, 0.0, 0.0, 0.0, 0.0, 0.0, 0.0, 0.0, 0.0, 0.0, 0.0, 0.7156, 1.0, 0.7156, 1.0, 0.7156, 1.0, 0.7156, 1.0, 0.0, 0.0, 0.0, 0.0, 0.0, 0.0, 0.0, 0.0, 0.0, 0.0, 0.0, 0.0, 0.0, 0.0, 0.0, 0.0, 0.0, 0.0, 0.0, 0.0, 0.0, 0.0, 0.0, 0.0, 0.0, 0.0, 0.0, 0.0, 0.0, 0.0, 0.0, 0.0, 0.0, 0.0, 0.0, 0.0, 0.0, 0.0, 0.0, 0.0, 0.0, 0.0, 0.0, 0.0, 0.0, 0.0, 0.0, 0.0, 0.0, 0.0, 0.0, 0.0, 0.0, 0.0, 0.0, 0.0, 0.7156, 1.0, 0.7156, 1.0, 0.7156, 1.0, 0.7156, 1.0, 0.0, 0.0, 0.0, 0.0, 0.0, 0.0, 0.0, 0.0, 0.0, 0.0, 0.0, 0.0, 0.0, 0.0, 0.0, 0.0, 0.0, 0.0, 0.0, 0.0, 0.0, 0.0, 0.0, 0.0, 0.0, 0.0, 0.0, 0.0, 0.0, 0.0, 0.0, 0.0, 1.0, 0.5, 1.0, 0.5, 0.9187, 0.7969, 0.9187, 0.7969, 0.0, 0.0, 0.0, 0.0, 0.0, 0.0, 0.0, 0.0, 0.0, 0.0, 0.0, 0.0, 0.0, 0.0, 0.0, 0.0, 0.0, 0.0, 0.0, 0.0, 0.0, 0.0, 0.0, 0.0, 0.0, 0.0, 0.0, 0.0, 0.0, 0.0, 0.0, 0.0, 0.0, 0.0, 0.0, 0.0, 0.0, 0.0, 0.0, 0.0, 0.0, 0.0, 0.0, 0.0, 0.0, 0.0, 0.0, 0.0, 0.0, 0.0, 0.0, 0.0, 0.0, 0.0, 0.0, 0.0, 0.0, 0.0, 0.0, 0.0, 0.0, 0.0, 0.0, 0.0, 0.0, 0.0, 0.0, 0.0, 0.0, 0.0, 0.0, 0.0, 0.0, 0.0, 0.0, 0.0, 0.875, 0.5, 0.75, 0.5, 0.75, 0.5, 0.875, 0.5, 0.75, 0.5, 0.875, 0.5, 0.875, 0.5, 0.75, 0.5, 0.0, 0.0, 0.0, 0.0, 0.0, 0.0, 0.0, 0.0, 0.0, 0.0, 0.0, 0.0, 0.0, 0.0, 0.0, 0.0, 0.0, 0.0, 0.0, 0.0, 0.0, 0.0, 0.0, 0.0, 0.0, 0.0, 0.0, 0.0, 0.0, 0.0, 0.0, 0.0, 0.0, 0.0, 0.0, 0.0, 0.0, 0.0, 0.0, 0.0, 0.0, 0.0, 0.0, 0.0, 0.0, 0.0, 0.0, 0.0, 0.0, 0.0, 0.0, 0.0, 0.0, 0.0, 0.0, 0.0, 0.0, 0.0, 0.0, 0.0, 0.9187, 0.7969, 1.0, 0.5, 0.0, 0.0, 0.0, 0.0, 0.0, 0.0, 0.0, 0.0, 0.0, 0.0, 0.5, 0.5, 0.75, 0.5, 0.75, 0.5, 0.5, 0.5, 0.75, 0.5, 0.875, 0.5, 0.875, 0.5, 0.75, 0.5, 0.5, 0.5, 0.75, 0.5, 0.75, 0.5, 0.5, 0.5, 0.0, 0.0, 0.0, 0.0, 0.0, 0.0, 0.0, 0.0, 0.0, 0.0, 0.0, 0.0, 0.0, 0.0, 0.0, 0.0, 0.0, 0.0, 0.0, 0.0, 0.0, 0.0, 0.0, 0.0, 0.0, 0.0, 0.0, 0.0, 0.0, 0.0, 0.0, 0.0, 0.0, 0.0, 0.0, 0.0, 0.0, 0.0, 0.0, 0.0, 0.0, 0.0, 0.0, 0.0, 0.0, 0.0, 0.0, 0.0, 0.75, 0.5, 0.75, 0.5, 0.75, 0.5, 0.75, 0.5, 0.0, 0.0, 0.7156, 1.0, 0.0, 0.0, 0.0, 0.0, 0.5, 0.5, 0.5, 0.5, 0.5, 0.5, 0.5, 0.5, 0.7156, 1.0, 0.7156, 1.0, 0.0, 0.0, 0.0, 0.0, 0.5, 0.5, 0.5, 0.5, 0.5, 0.5, 0.5, 0.5, 0.9589, 0.886, 0.9548, 0.8972, 0.9494, 0.907, 0.9429, 0.915, 0.9353, 0.9209, 0.9524, 0.995, 0.9716, 0.9805, 0.9868, 0.9579, 0.9966, 0.9294, 1.0, 0.8978, 0.9599, 0.881, 0.0, 0.0, 0.0, 0.0, 0.0, 0.0, 0.0, 0.0, 0.0, 0.0, 0.0, 0.0, 0.0, 0.0, 0.0, 0.0, 0.0, 0.0, 0.0, 0.0, 0.0, 0.0, 0.0, 0.0, 0.0, 0.0, 0.0, 0.0, 0.0, 0.0, 0.0, 0.0, 0.0, 0.0, 0.0, 0.0, 0.0, 0.0, 0.0, 0.0, 0.0, 0.0, 0.0, 0.0, 0.0, 0.0, 0.0, 0.0, 0.0, 0.0, 0.0, 0.0, 0.0, 0.0, 0.0, 0.0, 0.0, 0.0, 0.0, 0.0, 0.0, 0.0, 0.0, 0.0, 0.0, 0.0, 0.0, 0.0, 0.0, 0.0, 0.0, 0.0, 0.0, 0.0, 0.0, 0.0, 0.0, 0.0, 0.0, 0.0, 0.0, 0.0, 0.0, 0.0, 0.0, 0.0, 0.0, 0.0, 0.0, 0.0, 0.0, 0.0, 0.0, 0.0, 0.0, 0.0, 0.0, 0.0, 0.0, 0.0, 0.0, 0.0, 0.0, 0.0, 0.0, 0.0, 0.0, 0.0, 0.0, 0.0, 0.0, 0.0, 0.0, 0.0, 0.7156, 1.0, 0.7156, 1.0, 0.7156, 1.0, 0.7156, 1.0, 0.7156, 1.0, 0.7156, 1.0, 0.7156, 1.0, 0.7156, 1.0, 0.0, 0.0, 0.0, 0.0, 0.0, 0.0, 0.0, 0.0, 1.0, 0.5, 0.9187, 0.7969, 0.9187, 0.7969, 1.0, 0.5, 0.0, 0.0, 0.0, 0.0, 0.0, 0.0, 0.0, 0.0, 0.0, 0.0, 0.0, 0.0, 0.0, 0.0, 0.0, 0.0, 0.0, 0.0, 0.0, 0.0, 0.0, 0.0, 0.0, 0.0, 0.0, 0.0, 0.0, 0.0, 0.0, 0.0, 0.0, 0.0, 0.0, 0.0, 0.0, 0.0, 0.0, 0.0, 0.0, 0.0, 0.0, 0.0, 0.0, 0.0, 0.0, 0.0, 0.0, 0.0, 0.0, 0.0, 0.0, 0.0, 0.0, 0.0, 0.0, 0.0, 0.0, 0.0, 0.0, 0.0, 0.0, 0.0, 0.0, 0.0, 0.0, 0.0, 0.0, 0.0, 0.0, 0.0, 0.0, 0.0, 0.0, 0.0, 0.0, 0.0, 0.0, 0.0, 0.0, 0.0, 0.0, 0.0, 0.0, 0.0, 0.0, 0.0, 0.0, 0.0, 0.0, 0.0, 0.0, 0.0, 0.0, 0.0, 0.0, 0.0, 0.0, 0.0, 0.0, 0.0, 0.0, 0.0, 0.0, 0.0, 0.0, 0.0, 0.0, 0.0, 0.9187, 0.7969, 0.0, 0.0, 0.0, 0.0, 0.0, 0.0, 0.0, 0.0, 0.0, 0.0, 0.0, 0.0, 0.0, 0.0, 0.0, 0.0, 0.0, 0.0, 0.0, 0.0, 0.0, 0.0, 0.0, 0.0, 0.0, 0.0, 0.0, 0.0, 0.0, 0.0, 0.0, 0.0, 0.0, 0.0, 0.0, 0.0, 0.9494, 0.907, 0.9548, 0.8972, 0.9548, 0.8972, 0.9494, 0.907, 0.0, 0.0, 0.0, 0.0, 0.0, 0.0, 0.0, 0.0, 0.0, 0.0, 0.0, 0.0, 0.0, 0.0, 0.0, 0.0, 0.0, 0.0, 0.0, 0.0, 0.0, 0.0, 0.0, 0.0, 0.0, 0.0, 0.0, 0.0, 0.0, 0.0, 0.0, 0.0, 0.0, 0.0, 0.0, 0.0, 0.0, 0.0, 0.0, 0.0, 0.0, 0.0, 0.0, 0.0, 0.0, 0.0, 0.0, 0.0, 0.0, 0.0, 0.0, 0.0, 0.0, 0.0, 0.0, 0.0, 0.0, 0.0, 0.0, 0.0, 0.0, 0.0, 0.0, 0.0, 0.0, 0.0, 0.0, 0.0, 0.0, 0.0, 0.0, 0.0, 0.0, 0.0, 0.0, 0.0, 0.0, 0.0, 0.0, 0.0, 0.0, 0.0, 0.0, 0.0, 0.0, 0.0, 0.0, 0.0, 0.0, 0.0, 0.0, 0.0, 0.0, 0.0, 0.0, 0.0, 0.0, 0.0, 0.0, 0.0, 0.0, 0.0, 0.0, 0.0, 0.0, 0.0, 0.0, 0.0, 0.0, 0.0, 0.0, 0.0, 0.0, 0.0, 0.0, 0.0, 0.0, 0.0, 0.0, 0.0, 0.0, 0.0, 0.0, 0.0, 0.0, 0.0, 0.0, 0.0, 0.0, 0.0, 0.0, 0.0, 0.0, 0.0, 0.0, 0.0, 0.0, 0.0, 0.0, 0.0, 0.0, 0.0, 0.0, 0.0, 0.0, 0.0, 0.0, 0.0, 0.0, 0.0, 0.0, 0.0, 0.0, 0.0, 0.0, 0.0, 0.0, 0.0, 0.0, 0.0, 0.0, 0.0, 0.0, 0.0, 0.0, 0.0, 0.0, 0.0, 0.0, 0.0, 0.0, 0.0, 0.0, 0.0, 0.0, 0.0, 0.0, 0.0, 0.0, 0.0, 0.0, 0.0, 0.0, 0.0, 0.9548, 0.8972, 0.9589, 0.886, 0.9589, 0.886, 0.9548, 0.8972, 0.0, 0.0, 0.0, 0.0, 0.0, 0.0, 0.0, 0.0, 0.0, 0.0, 0.0, 0.0, 0.0, 0.0, 0.0, 0.0, 0.9589, 0.886, 0.9599, 0.881, 0.9599, 0.881, 0.9589, 0.886, 0.0, 0.0, 0.0, 0.0, 0.0, 0.0, 0.0, 0.0, 0.0, 0.0, 0.0, 0.0, 0.0, 0.0, 0.0, 0.0, 0.0, 0.0, 0.0, 0.0, 0.0, 0.0, 0.0, 0.0, 0.9353, 0.9209, 0.9429, 0.915, 0.9429, 0.915, 0.9353, 0.9209, 0.0, 0.0, 0.0, 0.0, 0.0, 0.0, 0.0, 0.0, 0.0, 0.0, 0.0, 0.0, 0.0, 0.0, 0.0, 0.0, 0.9429, 0.915, 0.9494, 0.907, 0.9494, 0.907, 0.9429, 0.915, 0.0, 0.0, 0.0, 0.0, 0.0, 0.0, 0.0, 0.0, 0.0, 0.0, 0.0, 0.0, 0.0, 0.0, 0.0, 0.0, 0.0, 0.0, 0.0, 0.0, 0.0, 0.0, 0.9589, 0.886, 0.9599, 0.881, 0.0, 0.0, 0.0, 0.0, 0.0, 0.0, 0.0, 0.0, 0.0, 0.0, 0.0, 0.0, 0.0, 0.0, 0.0, 0.0, 0.0, 0.0, 0.0, 0.0, 0.0, 0.0, 0.0, 0.0, 0.0, 0.0, 0.0, 0.0, 0.0, 0.0, 0.0, 0.0, 0.0, 0.0, 0.0, 0.0, 0.0, 0.0, 0.0, 0.0, 0.0, 0.0, 0.0, 0.0, 0.0, 0.0, 0.0, 0.0, 0.0, 0.0, 0.0, 0.0, 0.0, 0.0, 0.0, 0.0, 0.0, 0.0, 0.0, 0.0, 0.9429, 0.915, 0.9494, 0.907, 0.9548, 0.8972, 0.0, 0.0, 0.0, 0.0, 0.0, 0.0, 0.0, 0.0, 0.0, 0.0, 0.0, 0.0, 0.0, 0.0, 0.0, 0.0, 0.0, 0.0, 0.0, 0.0, 0.0, 0.0, 0.0, 0.0, 0.0, 0.0, 0.0, 0.0, 0.0, 0.0, 0.0, 0.0, 0.0, 0.0, 0.0, 0.0, 0.0, 0.0, 0.0, 0.0, 0.0, 0.0, 0.0, 0.0, 0.0, 0.0, 0.0, 0.0, 0.0, 0.0, 0.0, 0.0, 0.0, 0.0, 0.0, 0.0, 0.0, 0.0, 0.0, 0.0, 0.0, 0.0, 0.0, 0.0, 0.0, 0.0, 0.0, 0.0, 0.0, 0.0, 0.0, 0.0, 0.0, 0.0, 0.0, 0.0, 0.0, 0.0, 0.9589, 0.886, 0.9548, 0.8972, 0.9548, 0.8972, 0.9589, 0.886, 0.0, 0.0, 0.0, 0.0, 0.0, 0.0, 0.0, 0.0, 0.0, 0.0, 0.0, 0.0, 0.0, 0.0, 0.0, 0.0, 0.9599, 0.881, 0.9589, 0.886, 0.9589, 0.886, 0.9599, 0.881, 0.0, 0.0, 0.0, 0.0, 0.0, 0.0, 0.0, 0.0, 0.0, 0.0, 0.0, 0.0, 0.0, 0.0, 0.0, 0.0, 0.9429, 0.915, 0.9353, 0.9209, 0.9353, 0.9209, 0.9429, 0.915, 0.0, 0.0, 0.0, 0.0, 0.0, 0.0, 0.0, 0.0, 0.0, 0.0, 0.0, 0.0, 0.0, 0.0, 0.0, 0.0, 0.9494, 0.907, 0.9429, 0.915, 0.9429, 0.915, 0.9494, 0.907, 0.0, 0.0, 0.0, 0.0, 0.0, 0.0, 0.0, 0.0, 0.0, 0.0, 0.0, 0.0, 0.0, 0.0, 0.0, 0.0, 0.9548, 0.8972, 0.9494, 0.907, 0.9494, 0.907, 0.9548, 0.8972, 0.0, 0.0, 0.0, 0.0, 0.0, 0.0, 0.0, 0.0, 0.0, 0.0, 0.0, 0.0, 0.0, 0.0, 0.0, 0.0, 0.0, 0.0, 0.0, 0.0, 0.0, 0.0, 0.0, 0.0, 0.0, 0.0, 0.0, 0.0, 0.0, 0.0, 0.0, 0.0, 0.0, 0.0, 0.0, 0.0, 0.0, 0.0, 0.0, 0.0, 0.0, 0.0, 0.0, 0.0, 0.0, 0.0, 0.0, 0.0, 0.0, 0.0, 0.0, 0.0, 0.0, 0.0, 0.0, 0.0, 0.0, 0.0, 0.0, 0.0, 0.0, 0.0, 0.0, 0.0, 0.0, 0.0, 0.0, 0.0, 0.0, 0.0, 0.0, 0.0, 0.0, 0.0, 0.0, 0.0, 0.0, 0.0, 0.0, 0.0, 0.0, 0.0, 0.0, 0.0, 0.0, 0.0, 0.0, 0.0, 0.0, 0.0, 0.0, 0.0, 0.0, 0.0, 0.0, 0.0, 0.0, 0.0, 0.0, 0.0, 0.0, 0.0, 0.0, 0.0, 0.0, 0.0, 0.0, 0.0, 0.0, 0.0, 0.0, 0.0, 0.0, 0.0, 0.0, 0.0, 0.0, 0.0, 0.0, 0.0, 0.0, 0.0, 0.0, 0.0, 0.0, 0.0, 0.0, 0.0, 0.0, 0.0, 0.0, 0.0, 0.0, 0.0, 0.0, 0.0, 0.0, 0.0, 0.0, 0.0, 0.0, 0.0, 0.0, 0.0, 0.0, 0.0, 0.0, 0.0, 0.0, 0.0, 0.0, 0.0, 0.0, 0.0, 0.0, 0.0, 0.0, 0.0, 0.0, 0.0, 0.0, 0.0, 0.0, 0.0, 0.0, 0.0, 0.0, 0.0, 0.9589, 0.886, 0.9548, 0.8972, 0.9494, 0.907, 0.9429, 0.915, 0.0, 0.0, 0.0, 0.0, 0.0, 0.0, 0.0, 0.0, 0.0, 0.0, 0.0, 0.0, 0.0, 0.0, 0.0, 0.0, 0.0, 0.0, 0.0, 0.0, 0.0, 0.0, 0.0, 0.0, 0.0, 0.0, 0.0, 0.0, 0.0, 0.0, 0.0, 0.0, 0.0, 0.0, 0.0, 0.0, 0.0, 0.0, 0.0, 0.0, 0.0, 0.0, 0.0, 0.0, 0.0, 0.0, 0.0, 0.0, 0.0, 0.0, 0.0, 0.0, 0.0, 0.0, 0.0, 0.0, 0.0, 0.0, 0.0, 0.0, 0.9599, 0.881, 0.5, 0.5, 0.5, 0.5, 0.5, 0.5, 0.5, 0.5, 0.5, 0.5, 0.5, 0.5, 0.5, 0.5, 0.5, 0.5, 0.0, 0.0, 0.0, 0.0, 0.0, 0.0, 0.0, 0.0, 0.0, 0.0, 0.0, 0.0, 0.0, 0.0, 0.0, 0.0, 0.5, 0.5, 0.5, 0.5, 0.5, 0.5, 0.5, 0.5, 0.5, 0.5, 0.5, 0.5, 0.5, 0.5, 0.5, 0.5, 0.0, 0.0, 0.0, 0.0, 0.0, 0.0, 0.0, 0.0, 0.0, 0.0, 0.0, 0.0, 0.0, 0.0, 0.0, 0.0, 0.5, 0.5, 0.5, 0.5, 0.5, 0.5, 0.5, 0.5, 0.5, 0.5, 0.5, 0.5, 0.5, 0.5, 0.5, 0.5, 0.0, 0.0, 0.0, 0.0, 0.0, 0.0, 0.0, 0.0, 0.0, 0.0, 0.0, 0.0, 0.0, 0.0, 0.0, 0.0, 0.5, 0.5, 0.5, 0.5, 0.5, 0.5, 0.5, 0.5, 0.5, 0.5, 0.5, 0.5, 0.5, 0.5, 0.5, 0.5, 0.0, 0.0, 0.0, 0.0, 0.0, 0.0, 0.0, 0.0, 0.0, 0.0, 0.0, 0.0, 0.0, 0.0, 0.0, 0.0])
me_plane.update()

# ---- objects
ob_plane = bpy.data.objects.new('Plane', me_plane)

# ---- transforms, parenting, visibility, modifiers, constraints
ob_plane.location = (2.384e-07, 0.0, 0.2956)

# ---- collection membership
col_collection.objects.link(ob_plane)

# ---- scene / render settings (as saved in the file)
scene.frame_start = 1; scene.frame_end = 250; scene.frame_set(2)
scene.render.engine = 'BLENDER_EEVEE_NEXT'
scene.unit_settings.scale_length = 0.01
bpy.context.view_layer.update()

# ---- added for rendering (the .blend has no active camera and no usable light): camera, sun
cam_auto = bpy.data.cameras.new('AutoCamera')
cam_auto.lens = 50.0
cam_auto.sensor_width = 36.0
cam_auto.clip_end = 1000.0
ob_auto_camera = bpy.data.objects.new('AutoCamera', cam_auto)
scene.collection.objects.link(ob_auto_camera)
ob_auto_camera.location = (10.7915, -12.9498, 10.1288)
ob_auto_camera.rotation_euler = (1.09748, -7.21219e-08, 0.694738)
scene.camera = ob_auto_camera
light_auto_sun = bpy.data.lights.new('AutoSun', 'SUN')
light_auto_sun.energy = 3.0
light_auto_sun.angle = 0.0523599
ob_auto_sun = bpy.data.objects.new('AutoSun', light_auto_sun)
scene.collection.objects.link(ob_auto_sun)
ob_auto_sun.rotation_euler = (0.872665, 0.174533, 0.523599)
bpy.context.view_layer.update()
